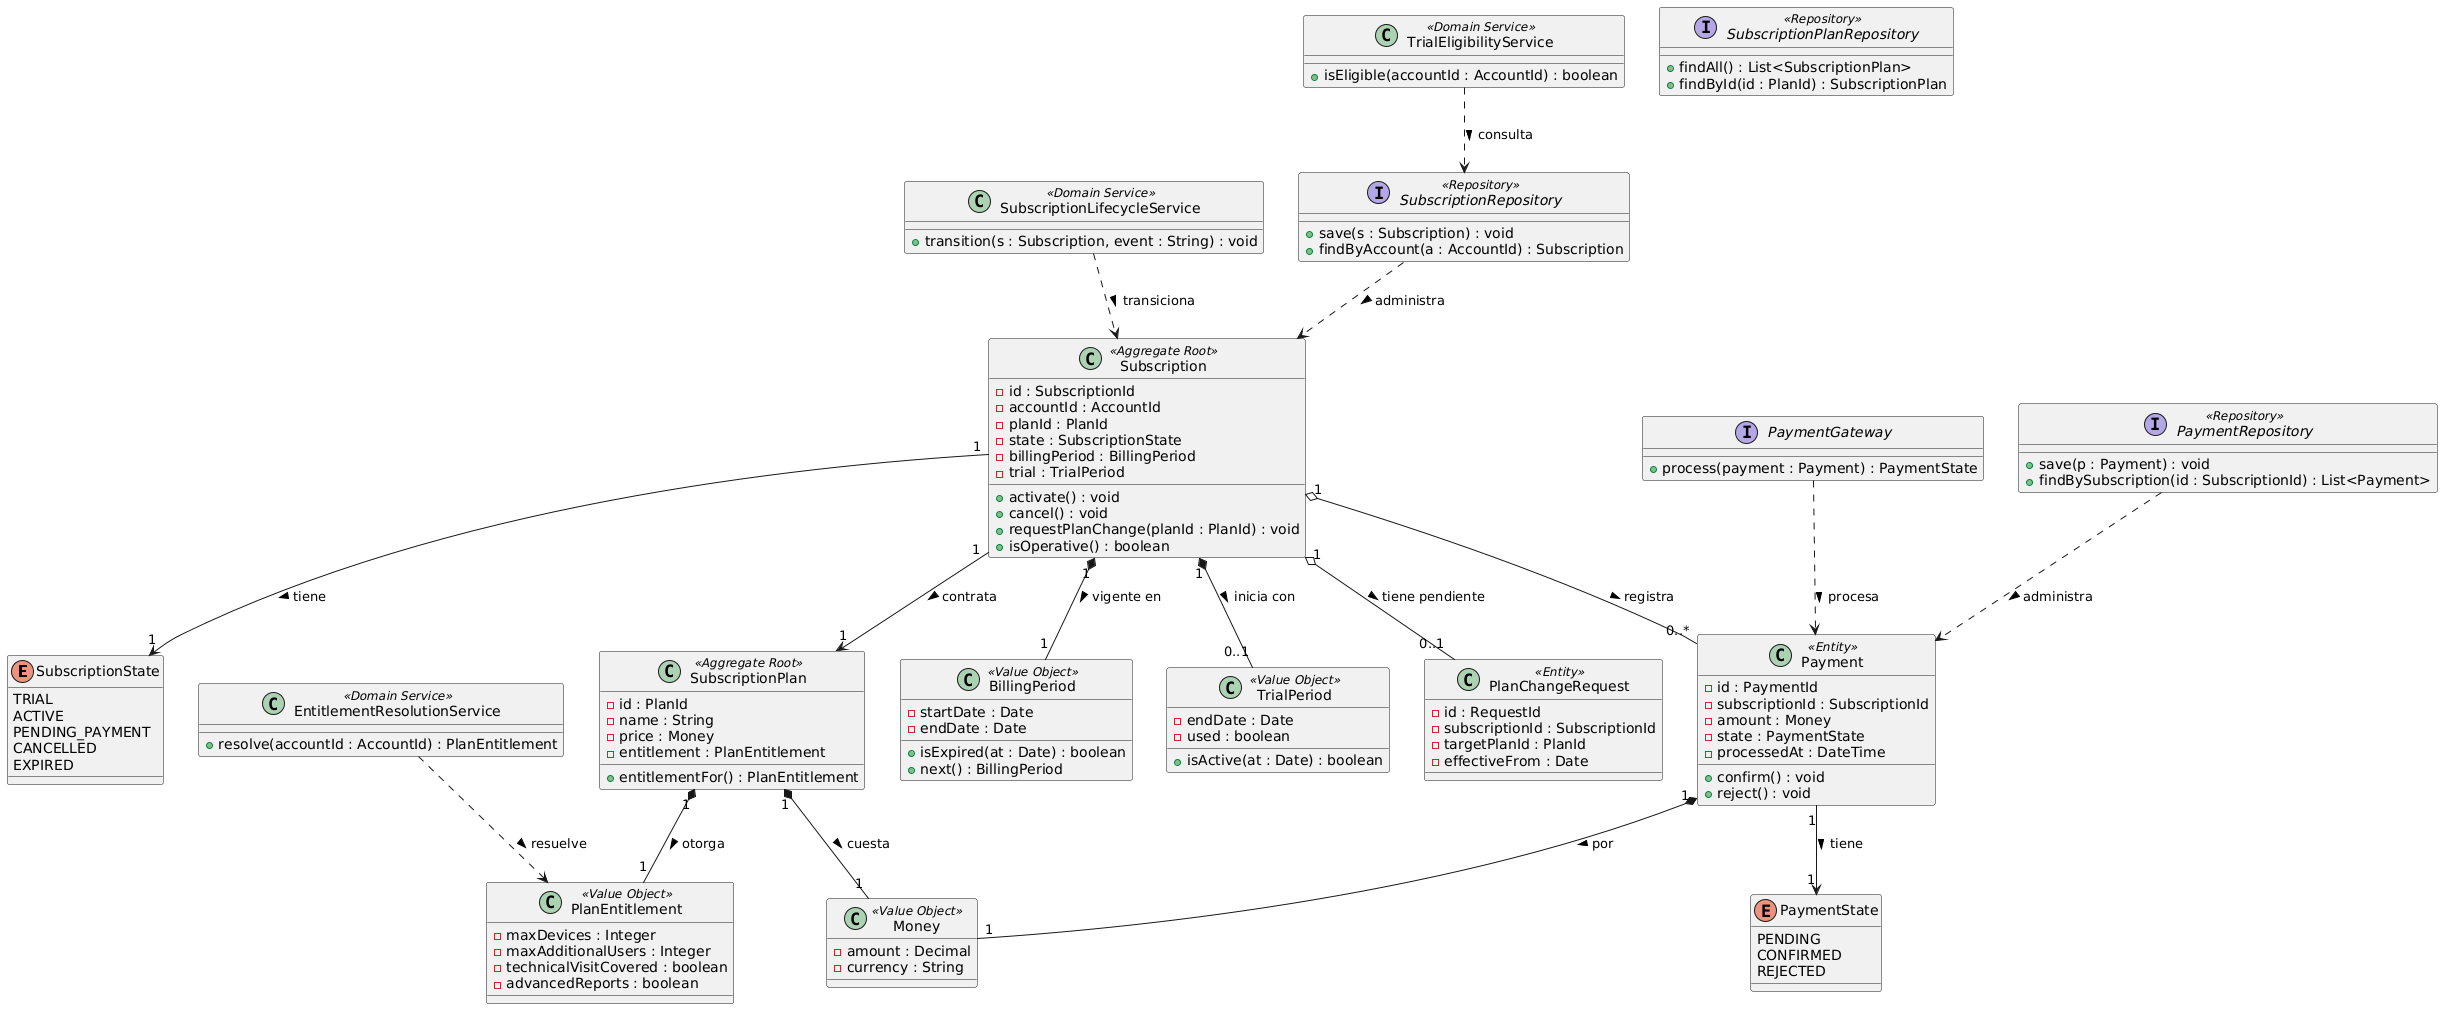

The diagram above was rendered by PlantUML. Its source (embedded in the PNG):
@startuml
enum SubscriptionState {
  TRIAL
  ACTIVE
  PENDING_PAYMENT
  CANCELLED
  EXPIRED
}

enum PaymentState {
  PENDING
  CONFIRMED
  REJECTED
}

class Subscription <<Aggregate Root>> {
  - id : SubscriptionId
  - accountId : AccountId
  - planId : PlanId
  - state : SubscriptionState
  - billingPeriod : BillingPeriod
  - trial : TrialPeriod
  + activate() : void
  + cancel() : void
  + requestPlanChange(planId : PlanId) : void
  + isOperative() : boolean
}

class SubscriptionPlan <<Aggregate Root>> {
  - id : PlanId
  - name : String
  - price : Money
  - entitlement : PlanEntitlement
  + entitlementFor() : PlanEntitlement
}

class PlanEntitlement <<Value Object>> {
  - maxDevices : Integer
  - maxAdditionalUsers : Integer
  - technicalVisitCovered : boolean
  - advancedReports : boolean
}

class BillingPeriod <<Value Object>> {
  - startDate : Date
  - endDate : Date
  + isExpired(at : Date) : boolean
  + next() : BillingPeriod
}

class TrialPeriod <<Value Object>> {
  - endDate : Date
  - used : boolean
  + isActive(at : Date) : boolean
}

class Payment <<Entity>> {
  - id : PaymentId
  - subscriptionId : SubscriptionId
  - amount : Money
  - state : PaymentState
  - processedAt : DateTime
  + confirm() : void
  + reject() : void
}

class Money <<Value Object>> {
  - amount : Decimal
  - currency : String
}

class PlanChangeRequest <<Entity>> {
  - id : RequestId
  - subscriptionId : SubscriptionId
  - targetPlanId : PlanId
  - effectiveFrom : Date
}

class SubscriptionLifecycleService <<Domain Service>> {
  + transition(s : Subscription, event : String) : void
}

class TrialEligibilityService <<Domain Service>> {
  + isEligible(accountId : AccountId) : boolean
}

class EntitlementResolutionService <<Domain Service>> {
  + resolve(accountId : AccountId) : PlanEntitlement
}

interface SubscriptionRepository <<Repository>> {
  + save(s : Subscription) : void
  + findByAccount(a : AccountId) : Subscription
}

interface SubscriptionPlanRepository <<Repository>> {
  + findAll() : List<SubscriptionPlan>
  + findById(id : PlanId) : SubscriptionPlan
}

interface PaymentRepository <<Repository>> {
  + save(p : Payment) : void
  + findBySubscription(id : SubscriptionId) : List<Payment>
}

interface PaymentGateway {
  + process(payment : Payment) : PaymentState
}

Subscription "1" --> "1" SubscriptionPlan : contrata >
Subscription "1" --> "1" SubscriptionState : tiene >
Subscription "1" *-- "1" BillingPeriod : vigente en >
Subscription "1" *-- "0..1" TrialPeriod : inicia con >
Subscription "1" o-- "0..*" Payment : registra >
Subscription "1" o-- "0..1" PlanChangeRequest : tiene pendiente >
SubscriptionPlan "1" *-- "1" PlanEntitlement : otorga >
SubscriptionPlan "1" *-- "1" Money : cuesta >
Payment "1" *-- "1" Money : por >
Payment "1" --> "1" PaymentState : tiene >
SubscriptionLifecycleService ..> Subscription : transiciona >
TrialEligibilityService ..> SubscriptionRepository : consulta >
EntitlementResolutionService ..> PlanEntitlement : resuelve >
PaymentGateway ..> Payment : procesa >
SubscriptionRepository ..> Subscription : administra >
PaymentRepository ..> Payment : administra >
@enduml